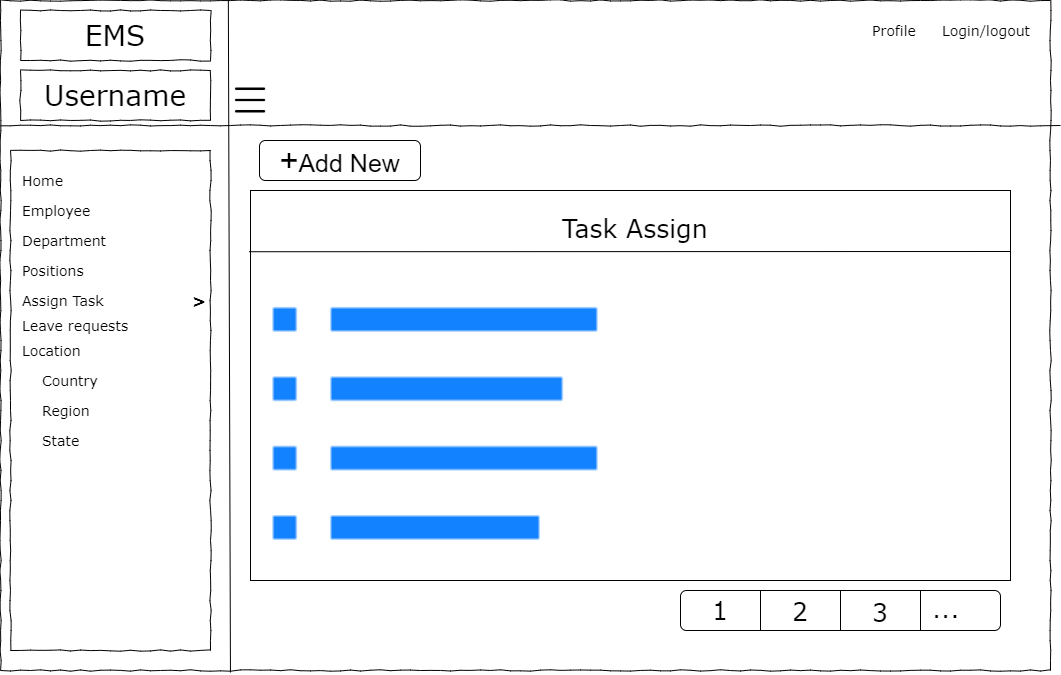

The diagram above was exported from draw.io. Its source (the exported page's mxGraphModel, read from the mxfile embedded in the PNG):
<mxGraphModel dx="1038" dy="489" grid="1" gridSize="10" guides="1" tooltips="1" connect="1" arrows="1" fold="1" page="1" pageScale="1" pageWidth="1100" pageHeight="850" background="none" math="0" shadow="0">
  <root>
    <mxCell id="0" />
    <mxCell id="1" parent="0" />
    <mxCell id="677b7b8949515195-1" value="" style="whiteSpace=wrap;html=1;rounded=0;shadow=0;labelBackgroundColor=none;strokeColor=#000000;strokeWidth=1;fillColor=none;fontFamily=Verdana;fontSize=12;fontColor=#000000;align=center;comic=1;" parent="1" vertex="1">
      <mxGeometry x="20" y="20" width="1050" height="670" as="geometry" />
    </mxCell>
    <mxCell id="677b7b8949515195-2" value="EMS" style="whiteSpace=wrap;html=1;rounded=0;shadow=0;labelBackgroundColor=none;strokeWidth=1;fontFamily=Verdana;fontSize=28;align=center;comic=1;" parent="1" vertex="1">
      <mxGeometry x="40" y="30" width="190" height="50" as="geometry" />
    </mxCell>
    <mxCell id="677b7b8949515195-6" value="Profile&amp;nbsp;" style="text;html=1;points=[];align=left;verticalAlign=top;spacingTop=-4;fontSize=14;fontFamily=Verdana" parent="1" vertex="1">
      <mxGeometry x="890" y="40" width="60" height="20" as="geometry" />
    </mxCell>
    <mxCell id="677b7b8949515195-7" value="Login/logout&amp;nbsp;" style="text;html=1;points=[];align=left;verticalAlign=top;spacingTop=-4;fontSize=14;fontFamily=Verdana" parent="1" vertex="1">
      <mxGeometry x="960" y="40" width="60" height="20" as="geometry" />
    </mxCell>
    <mxCell id="677b7b8949515195-8" value="" style="whiteSpace=wrap;html=1;rounded=0;shadow=0;labelBackgroundColor=none;strokeWidth=1;fillColor=none;fontFamily=Verdana;fontSize=12;align=center;comic=1;" parent="1" vertex="1">
      <mxGeometry x="30" y="170" width="200" height="500" as="geometry" />
    </mxCell>
    <mxCell id="677b7b8949515195-9" value="" style="line;strokeWidth=1;html=1;rounded=0;shadow=0;labelBackgroundColor=none;fillColor=none;fontFamily=Verdana;fontSize=14;fontColor=#000000;align=center;comic=1;" parent="1" vertex="1">
      <mxGeometry x="20" y="140" width="1060" height="10" as="geometry" />
    </mxCell>
    <mxCell id="677b7b8949515195-27" value="Employee" style="text;html=1;points=[];align=left;verticalAlign=top;spacingTop=-4;fontSize=14;fontFamily=Verdana" parent="1" vertex="1">
      <mxGeometry x="40" y="220" width="170" height="20" as="geometry" />
    </mxCell>
    <mxCell id="677b7b8949515195-28" value="Department" style="text;html=1;points=[];align=left;verticalAlign=top;spacingTop=-4;fontSize=14;fontFamily=Verdana" parent="1" vertex="1">
      <mxGeometry x="40" y="250" width="170" height="20" as="geometry" />
    </mxCell>
    <mxCell id="677b7b8949515195-29" value="Positions" style="text;html=1;points=[];align=left;verticalAlign=top;spacingTop=-4;fontSize=14;fontFamily=Verdana" parent="1" vertex="1">
      <mxGeometry x="40" y="280" width="170" height="20" as="geometry" />
    </mxCell>
    <mxCell id="677b7b8949515195-31" value="Leave requests&amp;nbsp;" style="text;html=1;points=[];align=left;verticalAlign=top;spacingTop=-4;fontSize=14;fontFamily=Verdana" parent="1" vertex="1">
      <mxGeometry x="40" y="335" width="170" height="20" as="geometry" />
    </mxCell>
    <mxCell id="677b7b8949515195-33" value="Location" style="text;html=1;points=[];align=left;verticalAlign=top;spacingTop=-4;fontSize=14;fontFamily=Verdana" parent="1" vertex="1">
      <mxGeometry x="40" y="360" width="170" height="20" as="geometry" />
    </mxCell>
    <mxCell id="677b7b8949515195-41" value="Assign Task" style="text;html=1;points=[];align=left;verticalAlign=top;spacingTop=-4;fontSize=14;fontFamily=Verdana" parent="1" vertex="1">
      <mxGeometry x="40" y="310" width="170" height="20" as="geometry" />
    </mxCell>
    <mxCell id="F1Iq9SSVciFS708BHlPg-1" value="" style="endArrow=none;html=1;rounded=0;entryX=0.217;entryY=0;entryDx=0;entryDy=0;entryPerimeter=0;exitX=0.219;exitY=1.003;exitDx=0;exitDy=0;exitPerimeter=0;" parent="1" source="677b7b8949515195-1" target="677b7b8949515195-1" edge="1">
      <mxGeometry width="50" height="50" relative="1" as="geometry">
        <mxPoint x="500" y="290" as="sourcePoint" />
        <mxPoint x="550" y="240" as="targetPoint" />
        <Array as="points" />
      </mxGeometry>
    </mxCell>
    <mxCell id="F1Iq9SSVciFS708BHlPg-2" value="Username" style="whiteSpace=wrap;html=1;rounded=0;shadow=0;labelBackgroundColor=none;strokeWidth=1;fontFamily=Verdana;fontSize=28;align=center;comic=1;" parent="1" vertex="1">
      <mxGeometry x="40" y="90" width="190" height="50" as="geometry" />
    </mxCell>
    <mxCell id="F1Iq9SSVciFS708BHlPg-3" value="Home" style="text;html=1;points=[];align=left;verticalAlign=top;spacingTop=-4;fontSize=14;fontFamily=Verdana" parent="1" vertex="1">
      <mxGeometry x="40" y="190" width="170" height="20" as="geometry" />
    </mxCell>
    <mxCell id="F1Iq9SSVciFS708BHlPg-4" value="Country" style="text;html=1;points=[];align=left;verticalAlign=top;spacingTop=-4;fontSize=14;fontFamily=Verdana" parent="1" vertex="1">
      <mxGeometry x="60" y="390" width="170" height="20" as="geometry" />
    </mxCell>
    <mxCell id="F1Iq9SSVciFS708BHlPg-5" value="Region" style="text;html=1;points=[];align=left;verticalAlign=top;spacingTop=-4;fontSize=14;fontFamily=Verdana" parent="1" vertex="1">
      <mxGeometry x="60" y="420" width="170" height="20" as="geometry" />
    </mxCell>
    <mxCell id="F1Iq9SSVciFS708BHlPg-6" value="State" style="text;html=1;points=[];align=left;verticalAlign=top;spacingTop=-4;fontSize=14;fontFamily=Verdana" parent="1" vertex="1">
      <mxGeometry x="60" y="450" width="170" height="20" as="geometry" />
    </mxCell>
    <mxCell id="F1Iq9SSVciFS708BHlPg-11" value="" style="shape=image;html=1;verticalAlign=top;verticalLabelPosition=bottom;labelBackgroundColor=#ffffff;imageAspect=0;aspect=fixed;image=https://cdn0.iconfinder.com/data/icons/user-interface-1-32/32/hamburger-menu-128.png;fontSize=20;" parent="1" vertex="1">
      <mxGeometry x="250" y="100" width="40" height="40" as="geometry" />
    </mxCell>
    <mxCell id="F1Iq9SSVciFS708BHlPg-12" value="&lt;b&gt;&lt;font style=&quot;font-size: 16px&quot;&gt;&amp;gt;&lt;/font&gt;&lt;/b&gt;" style="text;html=1;points=[];align=left;verticalAlign=top;spacingTop=-4;fontSize=14;fontFamily=Verdana" parent="1" vertex="1">
      <mxGeometry x="210" y="308" width="170" height="20" as="geometry" />
    </mxCell>
    <mxCell id="rod6sKyQnqQuRO48Ustc-1" value="" style="rounded=0;whiteSpace=wrap;html=1;fontSize=16;" parent="1" vertex="1">
      <mxGeometry x="270" y="210" width="760" height="390" as="geometry" />
    </mxCell>
    <mxCell id="rod6sKyQnqQuRO48Ustc-3" value="" style="endArrow=none;html=1;rounded=0;fontSize=16;exitX=-0.002;exitY=0.157;exitDx=0;exitDy=0;exitPerimeter=0;" parent="1" source="rod6sKyQnqQuRO48Ustc-1" edge="1">
      <mxGeometry width="50" height="50" relative="1" as="geometry">
        <mxPoint x="500" y="330" as="sourcePoint" />
        <mxPoint x="1030" y="271" as="targetPoint" />
      </mxGeometry>
    </mxCell>
    <mxCell id="rod6sKyQnqQuRO48Ustc-4" value="&lt;span style=&quot;font-size: 25px&quot;&gt;Task Assign&lt;/span&gt;" style="text;html=1;points=[];align=left;verticalAlign=top;spacingTop=-4;fontSize=14;fontFamily=Verdana" parent="1" vertex="1">
      <mxGeometry x="580" y="230" width="170" height="20" as="geometry" />
    </mxCell>
    <mxCell id="rod6sKyQnqQuRO48Ustc-6" value="" style="rounded=1;whiteSpace=wrap;html=1;fontSize=25;" parent="1" vertex="1">
      <mxGeometry x="700" y="610" width="320" height="40" as="geometry" />
    </mxCell>
    <mxCell id="rod6sKyQnqQuRO48Ustc-8" value="" style="endArrow=none;html=1;rounded=0;fontSize=25;entryX=0.25;entryY=0;entryDx=0;entryDy=0;exitX=0.25;exitY=1;exitDx=0;exitDy=0;" parent="1" source="rod6sKyQnqQuRO48Ustc-6" target="rod6sKyQnqQuRO48Ustc-6" edge="1">
      <mxGeometry width="50" height="50" relative="1" as="geometry">
        <mxPoint x="500" y="330" as="sourcePoint" />
        <mxPoint x="550" y="280" as="targetPoint" />
      </mxGeometry>
    </mxCell>
    <mxCell id="rod6sKyQnqQuRO48Ustc-9" value="" style="endArrow=none;html=1;rounded=0;fontSize=25;entryX=0.5;entryY=0;entryDx=0;entryDy=0;exitX=0.5;exitY=1;exitDx=0;exitDy=0;" parent="1" source="rod6sKyQnqQuRO48Ustc-6" target="rod6sKyQnqQuRO48Ustc-6" edge="1">
      <mxGeometry width="50" height="50" relative="1" as="geometry">
        <mxPoint x="790" y="660" as="sourcePoint" />
        <mxPoint x="790" y="620" as="targetPoint" />
      </mxGeometry>
    </mxCell>
    <mxCell id="rod6sKyQnqQuRO48Ustc-10" value="" style="endArrow=none;html=1;rounded=0;fontSize=25;entryX=0.75;entryY=0;entryDx=0;entryDy=0;exitX=0.75;exitY=1;exitDx=0;exitDy=0;" parent="1" source="rod6sKyQnqQuRO48Ustc-6" target="rod6sKyQnqQuRO48Ustc-6" edge="1">
      <mxGeometry width="50" height="50" relative="1" as="geometry">
        <mxPoint x="870" y="660" as="sourcePoint" />
        <mxPoint x="870" y="620" as="targetPoint" />
      </mxGeometry>
    </mxCell>
    <mxCell id="rod6sKyQnqQuRO48Ustc-11" value="&lt;span style=&quot;font-size: 25px&quot;&gt;1&lt;/span&gt;" style="text;html=1;points=[];align=left;verticalAlign=top;spacingTop=-4;fontSize=14;fontFamily=Verdana" parent="1" vertex="1">
      <mxGeometry x="730" y="612" width="20" height="20" as="geometry" />
    </mxCell>
    <mxCell id="rod6sKyQnqQuRO48Ustc-12" value="&lt;span style=&quot;font-size: 25px&quot;&gt;2&lt;/span&gt;" style="text;html=1;points=[];align=left;verticalAlign=top;spacingTop=-4;fontSize=14;fontFamily=Verdana" parent="1" vertex="1">
      <mxGeometry x="810" y="613" width="20" height="20" as="geometry" />
    </mxCell>
    <mxCell id="rod6sKyQnqQuRO48Ustc-13" value="&lt;span style=&quot;font-size: 25px&quot;&gt;3&lt;br&gt;&lt;/span&gt;" style="text;html=1;points=[];align=left;verticalAlign=top;spacingTop=-4;fontSize=14;fontFamily=Verdana" parent="1" vertex="1">
      <mxGeometry x="890" y="614" width="20" height="20" as="geometry" />
    </mxCell>
    <mxCell id="rod6sKyQnqQuRO48Ustc-14" value="&lt;span style=&quot;font-size: 25px&quot;&gt;...&lt;/span&gt;" style="text;html=1;points=[];align=left;verticalAlign=top;spacingTop=-4;fontSize=14;fontFamily=Verdana" parent="1" vertex="1">
      <mxGeometry x="950" y="610" width="20" height="20" as="geometry" />
    </mxCell>
    <mxCell id="rod6sKyQnqQuRO48Ustc-20" value="&amp;nbsp;&lt;font style=&quot;font-size: 33px&quot;&gt;+&lt;/font&gt;Add New&amp;nbsp;" style="rounded=1;whiteSpace=wrap;html=1;fontSize=25;" parent="1" vertex="1">
      <mxGeometry x="279" y="160" width="161" height="40" as="geometry" />
    </mxCell>
    <mxCell id="fhfDzo4K4bvt71m3D21j-1" value="" style="shape=image;html=1;verticalAlign=top;verticalLabelPosition=bottom;labelBackgroundColor=#ffffff;imageAspect=0;aspect=fixed;image=https://cdn0.iconfinder.com/data/icons/simple-lines-filled/32/10_Menu_List_Text_Line_Item_Bullet_Paragraph-128.png;fontSize=28;" parent="1" vertex="1">
      <mxGeometry x="270" y="270" width="370" height="370" as="geometry" />
    </mxCell>
  </root>
</mxGraphModel>